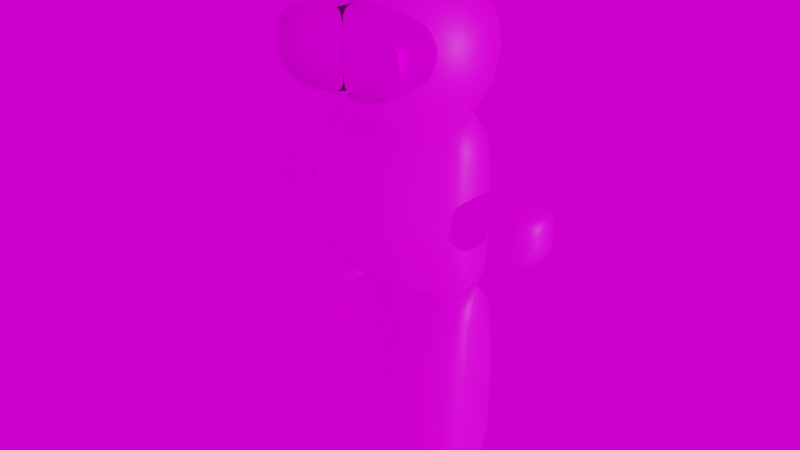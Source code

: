 # Source: C4.blend  (saved by Blender 3.6.11; exported with 4.5.12 LTS)
import bpy
from mathutils import Matrix  # noqa: F401  (used for matrix-valued properties, if any)

bpy.ops.wm.read_factory_settings(use_empty=True)
scene = bpy.context.scene
scene.name = 'Scene'

# ---- collections
col_charecter = bpy.data.collections.new('CHARECTER'); scene.collection.children.link(col_charecter)

# ---- images (referenced by path relative to the original .blend; pixels are not part of the script)
import os
ASSET_DIR = os.environ.get("B2B_ASSET_DIR", "")  # directory of the original .blend (textures are referenced by path, not embedded)
HERE = os.path.dirname(os.path.abspath(__file__))  # packed textures are extracted next to this script under _unpacked/

def load_image(name, relpath, width, height, colorspace="sRGB"):
    """Load a texture the original file referenced (path relative to the .blend, or extracted next to this script)."""
    p = next((c for c in (os.path.join(HERE, relpath), os.path.join(ASSET_DIR, relpath)) if relpath and os.path.exists(c)), "")
    if p:
        img = bpy.data.images.load(p, check_existing=True)
        img.name = name
    else:  # same state as the original file: an image datablock whose file is absent (Cycles renders it pink)
        img = bpy.data.images.new(name, width, height)
        img.source = "FILE"
        img.filepath = "//" + (relpath or name)
    img.colorspace_settings.name = colorspace
    return img
img_1697130628988_jpg_001 = load_image('1697130628988.jpg.001', '1697130628988.jpg', 1024, 1024, 'sRGB')
img_wallpaperflare_com_wallpaper_jpg = load_image('wallpaperflare.com_wallpaper.jpg', 'wallpaperflare.com_wallpaper.jpg', 1024, 1024, 'sRGB')

# ---- materials (node trees are filled in below, after node groups)
mat_man = bpy.data.materials.new('MAN')
mat_man.use_transparent_shadow = False
mat_glass = bpy.data.materials.new('GLASS')
mat_glass.use_transparent_shadow = False

# ---- material node trees
mat_man.use_nodes = True; mat_man.node_tree.nodes.clear()
_N = mat_man.node_tree.nodes; _L = mat_man.node_tree.links
n0 = _N.new('ShaderNodeBsdfPrincipled'); n0.name = 'Principled BSDF'; n0.location = (10, 300)
n0.distribution = 'GGX'
n0.subsurface_method = 'RANDOM_WALK_SKIN'
n0.inputs[3].default_value = 1.45
n0.inputs[27].default_value = (0.0, 0.0, 0.0, 1.0)
n0.inputs[28].default_value = 1.0
n1 = _N.new('ShaderNodeOutputMaterial'); n1.name = 'Material Output'; n1.location = (300, 300)
n2 = _N.new('ShaderNodeTexImage'); n2.name = 'Image Texture'; n2.location = (-280, 275)
n2.image = img_1697130628988_jpg_001
_L.new(n0.outputs[0], n1.inputs[0])
_L.new(n2.outputs[0], n0.inputs[0])
n1.is_active_output = True
mat_glass.use_nodes = True; mat_glass.node_tree.nodes.clear()
_N = mat_glass.node_tree.nodes; _L = mat_glass.node_tree.links
n0 = _N.new('ShaderNodeBsdfPrincipled'); n0.name = 'Principled BSDF'; n0.location = (10, 300)
n0.distribution = 'GGX'
n0.subsurface_method = 'RANDOM_WALK_SKIN'
n0.inputs[1].default_value = 1.0
n0.inputs[3].default_value = 1.45
n0.inputs[18].default_value = 1.0
n0.inputs[27].default_value = (0.0, 0.0, 0.0, 1.0)
n0.inputs[28].default_value = 1.0
n1 = _N.new('ShaderNodeOutputMaterial'); n1.name = 'Material Output'; n1.location = (300, 300)
n2 = _N.new('ShaderNodeTexImage'); n2.name = 'Image Texture'; n2.location = (-280, 275)
n2.image = img_1697130628988_jpg_001
_L.new(n0.outputs[0], n1.inputs[0])
_L.new(n2.outputs[0], n0.inputs[0])
n1.is_active_output = True

# ---- world
world_world = bpy.data.worlds.new('World'); scene.world = world_world
world_world.use_nodes = True; world_world.node_tree.nodes.clear()
_N = world_world.node_tree.nodes; _L = world_world.node_tree.links
n0 = _N.new('ShaderNodeBackground'); n0.name = 'Background'; n0.location = (10, 300)
n1 = _N.new('ShaderNodeOutputWorld'); n1.name = 'World Output'; n1.location = (300, 300)
n2 = _N.new('ShaderNodeTexEnvironment'); n2.name = 'Environment Texture'; n2.location = (-280, 275)
n2.image = img_wallpaperflare_com_wallpaper_jpg
_L.new(n0.outputs[0], n1.inputs[0])
_L.new(n2.outputs[0], n0.inputs[0])
n1.is_active_output = True
world_world.use_sun_shadow = False
world_world.sun_shadow_jitter_overblur = 0.0

# ---- lights
light_sun = bpy.data.lights.new('Sun', 'SUN')
light_sun.transmission_factor = 0.0
light_sun.energy = 1.0

# ---- meshes
me_cube_001 = bpy.data.meshes.new('Cube.001')
me_cube_001.from_pydata([(-0.7791, -0.7391, -1.009), (-0.7791, -0.7391, 0.9911), (-0.7791, 0.7391, -1.009), (-0.7791, 0.7391, 0.9911), (0.0, 1.16, -1.0), (0.0, 1.16, 1.0), (0.0, -1.16, -1.0), (0.0, -1.16, 1.0), (-0.4744, 1.121, -1.0), (-0.4744, -1.121, 1.0), (-0.4744, 1.121, 1.0), (-0.4744, -1.121, -1.0), (-1.103, 0.4183, -1.0), (-1.103, -0.4183, -1.0), (-1.103, -0.4183, 1.0), (-1.103, 0.4183, 1.0), (-1.54, -0.4295, -0.05747), (-1.354, -0.4295, 0.1096), (-1.954, -0.4295, -0.05747), (-1.97, -0.4295, 0.1096), (-1.54, 0.5636, -0.05747), (-1.354, 0.5636, 0.1096), (-1.954, 0.5636, -0.05747), (-1.97, 0.5636, 0.1096), (-1.439, -0.2701, 0.242), (-1.97, -0.2701, 0.242), (-1.97, 0.4073, 0.242), (-1.439, 0.4073, 0.242), (-1.954, 0.5636, -0.1877), (-1.54, 0.5636, -0.1877), (-1.54, -0.4295, -0.1877), (-1.954, -0.4295, -0.1877), (-1.359, -0.4295, -0.2699), (-1.359, 0.5636, -0.2699), (-1.774, 0.5636, -0.2699), (-1.774, -0.4295, -0.2699), (0.7791, -0.7391, -1.009), (0.7791, -0.7391, 0.9911), (0.7791, 0.7391, -1.009), (0.7791, 0.7391, 0.9911), (0.4744, 1.121, -1.0), (0.4744, -1.121, 1.0), (0.4744, 1.121, 1.0), (0.4744, -1.121, -1.0), (1.103, 0.4183, -1.0), (1.103, -0.4183, -1.0), (1.103, -0.4183, 1.0), (1.103, 0.4183, 1.0), (1.54, -0.4295, -0.05747), (1.354, -0.4295, 0.1096), (1.954, -0.4295, -0.05747), (1.97, -0.4295, 0.1096), (1.54, 0.5636, -0.05747), (1.354, 0.5636, 0.1096), (1.954, 0.5636, -0.05747), (1.97, 0.5636, 0.1096), (1.439, -0.2701, 0.242), (1.97, -0.2701, 0.242), (1.97, 0.4073, 0.242), (1.439, 0.4073, 0.242), (1.954, 0.5636, -0.1877), (1.54, 0.5636, -0.1877), (1.54, -0.4295, -0.1877), (1.954, -0.4295, -0.1877), (1.359, -0.4295, -0.2699), (1.359, 0.5636, -0.2699), (1.774, 0.5636, -0.2699), (1.774, -0.4295, -0.2699)], [], [(0, 1, 14, 13), (11, 9, 1, 0), (10, 3, 1, 9), (8, 4, 6, 11), (8, 10, 5, 4), (2, 3, 10, 8), (2, 8, 11, 0), (5, 10, 9, 7), (6, 7, 9, 11), (13, 14, 15, 12), (1, 3, 15, 14), (2, 0, 13, 12), (3, 2, 12, 15), (31, 35, 32, 30, 16, 17, 19, 18), (28, 34, 35, 31), (33, 32, 35, 34), (23, 19, 25, 26), (21, 17, 16, 20), (21, 23, 26, 27), (19, 17, 24, 25), (22, 18, 19, 23), (29, 33, 34, 28, 22, 23, 21, 20), (27, 24, 17, 21), (26, 25, 24, 27), (18, 22, 28, 31), (29, 30, 32, 33), (20, 16, 30, 29), (36, 45, 46, 37), (43, 36, 37, 41), (42, 41, 37, 39), (40, 43, 6, 4), (40, 4, 5, 42), (38, 40, 42, 39), (38, 36, 43, 40), (5, 7, 41, 42), (6, 43, 41, 7), (45, 44, 47, 46), (37, 46, 47, 39), (38, 44, 45, 36), (39, 47, 44, 38), (63, 50, 51, 49, 48, 62, 64, 67), (60, 63, 67, 66), (65, 66, 67, 64), (55, 58, 57, 51), (53, 52, 48, 49), (53, 59, 58, 55), (51, 57, 56, 49), (54, 55, 51, 50), (61, 52, 53, 55, 54, 60, 66, 65), (59, 53, 49, 56), (58, 59, 56, 57), (50, 63, 60, 54), (61, 65, 64, 62), (52, 61, 62, 48)])
me_cube_001.polygons.foreach_set('use_smooth', [True] * 54)
_uv = me_cube_001.uv_layers.new(name='UVMap')
_uv.uv.foreach_set('vector', [0.8167, 0.259, 0.8227, 0.2552, 0.8227, 0.2552, 0.8167, 0.259, 0.8158, 0.2575, 0.8218, 0.2537, 0.8227, 0.2552, 0.8167, 0.259, 0.8196, 0.2403, 0.8211, 0.2394, 0.8249, 0.2454, 0.8234, 0.2463, 0.8046, 0.2499, 0.8061, 0.2489, 0.8099, 0.2549, 0.8084, 0.2559, 0.8062, 0.2425, 0.8122, 0.2387, 0.8132, 0.2402, 0.8072, 0.244, 0.8053, 0.241, 0.8113, 0.2372, 0.8122, 0.2387, 0.8062, 0.2425, 0.8031, 0.2508, 0.8046, 0.2499, 0.8084, 0.2559, 0.8069, 0.2568, 0.8181, 0.2413, 0.8196, 0.2403, 0.8234, 0.2463, 0.8219, 0.2473, 0.8148, 0.256, 0.8208, 0.2522, 0.8218, 0.2537, 0.8158, 0.2575, 0.8015, 0.235, 0.8075, 0.2312, 0.8113, 0.2372, 0.8053, 0.241, 0.8249, 0.2454, 0.8211, 0.2394, 0.8211, 0.2394, 0.8249, 0.2454, 0.8031, 0.2508, 0.8069, 0.2568, 0.8069, 0.2568, 0.8031, 0.2508, 0.8113, 0.2372, 0.8053, 0.241, 0.8053, 0.241, 0.8113, 0.2372, 0.8053, 0.241, 0.8053, 0.241, 0.8015, 0.235, 0.8015, 0.235, 0.8015, 0.235, 0.8075, 0.2312, 0.8113, 0.2372, 0.8053, 0.241, 0.8091, 0.247, 0.8091, 0.247, 0.8053, 0.241, 0.8053, 0.241, 0.8129, 0.253, 0.8069, 0.2568, 0.8031, 0.2508, 0.8091, 0.247, 0.8151, 0.2432, 0.8113, 0.2372, 0.8113, 0.2372, 0.8151, 0.2432, 0.8189, 0.2492, 0.8227, 0.2552, 0.8167, 0.259, 0.8129, 0.253, 0.8189, 0.2492, 0.8151, 0.2432, 0.8151, 0.2432, 0.8189, 0.2492, 0.8113, 0.2372, 0.8075, 0.2312, 0.8075, 0.2312, 0.8113, 0.2372, 0.8091, 0.247, 0.8053, 0.241, 0.8113, 0.2372, 0.8151, 0.2432, 0.8129, 0.253, 0.8129, 0.253, 0.8091, 0.247, 0.8091, 0.247, 0.8091, 0.247, 0.8151, 0.2432, 0.8189, 0.2492, 0.8129, 0.253, 0.8189, 0.2492, 0.8227, 0.2552, 0.8227, 0.2552, 0.8189, 0.2492, 0.8151, 0.2432, 0.8211, 0.2394, 0.8249, 0.2454, 0.8189, 0.2492, 0.8053, 0.241, 0.8091, 0.247, 0.8091, 0.247, 0.8053, 0.241, 0.8129, 0.253, 0.8167, 0.259, 0.8167, 0.259, 0.8129, 0.253, 0.8129, 0.253, 0.8167, 0.259, 0.8167, 0.259, 0.8129, 0.253, 0.8167, 0.259, 0.8167, 0.259, 0.8227, 0.2552, 0.8227, 0.2552, 0.8158, 0.2575, 0.8167, 0.259, 0.8227, 0.2552, 0.8218, 0.2537, 0.8196, 0.2403, 0.8234, 0.2463, 0.8249, 0.2454, 0.8211, 0.2394, 0.8046, 0.2499, 0.8084, 0.2559, 0.8099, 0.2549, 0.8061, 0.2489, 0.8062, 0.2425, 0.8072, 0.244, 0.8132, 0.2402, 0.8122, 0.2387, 0.8053, 0.241, 0.8062, 0.2425, 0.8122, 0.2387, 0.8113, 0.2372, 0.8031, 0.2508, 0.8069, 0.2568, 0.8084, 0.2559, 0.8046, 0.2499, 0.8181, 0.2413, 0.8219, 0.2473, 0.8234, 0.2463, 0.8196, 0.2403, 0.8148, 0.256, 0.8158, 0.2575, 0.8218, 0.2537, 0.8208, 0.2522, 0.8015, 0.235, 0.8053, 0.241, 0.8113, 0.2372, 0.8075, 0.2312, 0.8249, 0.2454, 0.8249, 0.2454, 0.8211, 0.2394, 0.8211, 0.2394, 0.8031, 0.2508, 0.8031, 0.2508, 0.8069, 0.2568, 0.8069, 0.2568, 0.8113, 0.2372, 0.8113, 0.2372, 0.8053, 0.241, 0.8053, 0.241, 0.8053, 0.241, 0.8053, 0.241, 0.8113, 0.2372, 0.8075, 0.2312, 0.8015, 0.235, 0.8015, 0.235, 0.8015, 0.235, 0.8053, 0.241, 0.8091, 0.247, 0.8053, 0.241, 0.8053, 0.241, 0.8091, 0.247, 0.8129, 0.253, 0.8091, 0.247, 0.8031, 0.2508, 0.8069, 0.2568, 0.8151, 0.2432, 0.8151, 0.2432, 0.8113, 0.2372, 0.8113, 0.2372, 0.8189, 0.2492, 0.8129, 0.253, 0.8167, 0.259, 0.8227, 0.2552, 0.8189, 0.2492, 0.8189, 0.2492, 0.8151, 0.2432, 0.8151, 0.2432, 0.8113, 0.2372, 0.8113, 0.2372, 0.8075, 0.2312, 0.8075, 0.2312, 0.8091, 0.247, 0.8151, 0.2432, 0.8113, 0.2372, 0.8053, 0.241, 0.8129, 0.253, 0.8129, 0.253, 0.8189, 0.2492, 0.8151, 0.2432, 0.8091, 0.247, 0.8091, 0.247, 0.8091, 0.247, 0.8129, 0.253, 0.8189, 0.2492, 0.8189, 0.2492, 0.8227, 0.2552, 0.8227, 0.2552, 0.8151, 0.2432, 0.8189, 0.2492, 0.8249, 0.2454, 0.8211, 0.2394, 0.8053, 0.241, 0.8053, 0.241, 0.8091, 0.247, 0.8091, 0.247, 0.8129, 0.253, 0.8129, 0.253, 0.8167, 0.259, 0.8167, 0.259, 0.8129, 0.253, 0.8129, 0.253, 0.8167, 0.259, 0.8167, 0.259])
me_cube_001.materials.append(mat_man)
me_cube_001.materials.append(mat_glass)
me_cube_001.update()
me_cube_002 = bpy.data.meshes.new('Cube.002')
me_cube_002.from_pydata([(-0.8316, 1.8, 1.091), (-0.8316, 1.8, 1.718), (-0.9298, 0.5094, 1.055), (-0.9298, 0.5094, 1.755), (0.008602, 0.5094, 1.055), (0.008602, 0.5094, 1.755), (0.008602, 1.8, 1.055), (0.008602, 1.8, 1.755), (-0.08962, 1.8, 1.718), (-0.08962, 1.8, 1.091), (-0.9298, 2.007, 1.055), (-0.9298, 2.007, 1.755), (0.008602, 2.007, 1.755), (0.008602, 2.007, 1.055), (-0.8316, 2.007, 1.091), (-0.8316, 2.007, 1.718), (-0.08962, 2.007, 1.718), (-0.08962, 2.007, 1.091), (-0.8316, 1.8, 1.091), (-0.8316, 1.8, 1.718), (0.008602, 1.8, 1.055), (0.008602, 1.8, 1.755), (-0.08962, 1.8, 1.718), (-0.08962, 1.8, 1.091), (0.8316, 1.8, 1.091), (0.8316, 1.8, 1.718), (0.9298, 0.5094, 1.055), (0.9298, 0.5094, 1.755), (-0.008602, 0.5094, 1.055), (-0.008602, 0.5094, 1.755), (-0.008602, 1.8, 1.055), (-0.008602, 1.8, 1.755), (0.08962, 1.8, 1.718), (0.08962, 1.8, 1.091), (0.9298, 2.007, 1.055), (0.9298, 2.007, 1.755), (-0.008602, 2.007, 1.755), (-0.008602, 2.007, 1.055), (0.8316, 2.007, 1.091), (0.8316, 2.007, 1.718), (0.08962, 2.007, 1.718), (0.08962, 2.007, 1.091), (0.8316, 1.8, 1.091), (0.8316, 1.8, 1.718), (-0.008602, 1.8, 1.055), (-0.008602, 1.8, 1.755), (0.08962, 1.8, 1.718), (0.08962, 1.8, 1.091)], [], [(3, 11, 12, 7, 5), (6, 13, 10, 2, 4), (2, 3, 5, 4), (0, 1, 15, 14), (9, 0, 14, 17), (14, 15, 11, 10), (15, 16, 12, 11), (17, 14, 10, 13), (6, 9, 17, 13), (1, 8, 16, 15), (8, 7, 12, 16), (2, 10, 11, 3), (23, 22, 19, 18), (22, 23, 20, 21), (27, 29, 31, 36, 35), (30, 28, 26, 34, 37), (26, 28, 29, 27), (24, 38, 39, 25), (33, 41, 38, 24), (38, 34, 35, 39), (39, 35, 36, 40), (41, 37, 34, 38), (30, 37, 41, 33), (25, 39, 40, 32), (32, 40, 36, 31), (26, 27, 35, 34), (47, 42, 43, 46), (46, 45, 44, 47)])
me_cube_002.polygons.foreach_set('use_smooth', [True] * 28)
me_cube_002.polygons.foreach_set('material_index', [1, 1, 1, 1, 1, 1, 1, 1, 1, 1, 1, 1, 1, 1, 1, 1, 1, 1, 1, 1, 1, 1, 1, 1, 1, 1, 1, 1])
_uv = me_cube_002.uv_layers.new(name='UVMap')
_uv.uv.foreach_set('vector', [0.04503, 0.9722, 0.04503, 0.9805, 0.04091, 0.9805, 0.04091, 0.9805, 0.04091, 0.9722, 0.03425, 0.9756, 0.03425, 0.9756, 0.03013, 0.9756, 0.03013, 0.9673, 0.03425, 0.9673, 0.02856, 0.964, 0.0368, 0.964, 0.0368, 0.9681, 0.02856, 0.9681, 0.02899, 0.9883, 0.03637, 0.9883, 0.03637, 0.9883, 0.02899, 0.9883, 0.02899, 0.985, 0.02899, 0.9883, 0.02899, 0.9883, 0.02899, 0.985, 0.02899, 0.9883, 0.03637, 0.9883, 0.0368, 0.9887, 0.02856, 0.9887, 0.03637, 0.9883, 0.03637, 0.985, 0.0368, 0.9846, 0.0368, 0.9887, 0.02899, 0.985, 0.02899, 0.9883, 0.02856, 0.9887, 0.02856, 0.9846, 0.02856, 0.9846, 0.02899, 0.985, 0.02899, 0.985, 0.02856, 0.9846, 0.04617, 0.9834, 0.04617, 0.9801, 0.04617, 0.9801, 0.04617, 0.9834, 0.04617, 0.9801, 0.0466, 0.9797, 0.0466, 0.9797, 0.04617, 0.9801, 0.02856, 0.964, 0.02856, 0.9558, 0.0368, 0.9558, 0.0368, 0.964, 0.4963, 0.5128, 0.5037, 0.5128, 0.5037, 0.516, 0.4963, 0.516, 0.5037, 0.5128, 0.4963, 0.5128, 0.4959, 0.5123, 0.5041, 0.5123, 0.04503, 0.9722, 0.04091, 0.9722, 0.04091, 0.9805, 0.04091, 0.9805, 0.04503, 0.9805, 0.03425, 0.9756, 0.03425, 0.9673, 0.03013, 0.9673, 0.03013, 0.9756, 0.03425, 0.9756, 0.02856, 0.964, 0.02856, 0.9681, 0.0368, 0.9681, 0.0368, 0.964, 0.02899, 0.9883, 0.02899, 0.9883, 0.03637, 0.9883, 0.03637, 0.9883, 0.02899, 0.985, 0.02899, 0.985, 0.02899, 0.9883, 0.02899, 0.9883, 0.02899, 0.9883, 0.02856, 0.9887, 0.0368, 0.9887, 0.03637, 0.9883, 0.03637, 0.9883, 0.0368, 0.9887, 0.0368, 0.9846, 0.03637, 0.985, 0.02899, 0.985, 0.02856, 0.9846, 0.02856, 0.9887, 0.02899, 0.9883, 0.02856, 0.9846, 0.02856, 0.9846, 0.02899, 0.985, 0.02899, 0.985, 0.04617, 0.9834, 0.04617, 0.9834, 0.04617, 0.9801, 0.04617, 0.9801, 0.04617, 0.9801, 0.04617, 0.9801, 0.0466, 0.9797, 0.0466, 0.9797, 0.02856, 0.964, 0.0368, 0.964, 0.0368, 0.9558, 0.02856, 0.9558, 0.4963, 0.5128, 0.4963, 0.516, 0.5037, 0.516, 0.5037, 0.5128, 0.5037, 0.5128, 0.5041, 0.5123, 0.4959, 0.5123, 0.4963, 0.5128])
me_cube_002.materials.append(mat_man)
me_cube_002.materials.append(mat_glass)
me_cube_002.update()
me_cube_003 = bpy.data.meshes.new('Cube.003')
me_cube_003.from_pydata([(-1.027, 0.655, -2.515), (-1.027, 0.655, -0.5154), (-1.054, -0.5889, -2.526), (-1.054, -0.5889, -0.5261), (-0.6106, -0.8617, -2.537), (-0.6106, -0.8617, -0.5366), (-0.6106, 0.9049, -2.537), (-0.6106, 0.9049, -0.5366), (-1.147, -0.3194, -0.5261), (-1.147, -0.3194, -2.526), (-1.12, 0.4049, -2.515), (-1.12, 0.4049, -0.5154), (-0.4017, -0.6451, -0.5366), (-0.4017, 0.6883, -0.5366), (-0.4017, -0.6451, -2.537), (-0.4017, 0.6883, -2.537), (-0.1956, -0.2221, -0.5366), (-0.1956, 0.2653, -0.5366), (-0.1956, -0.2221, -2.537), (-0.1956, 0.2653, -2.537), (-0.9176, 0.4568, -2.734), (-0.936, -0.3885, -2.741), (-0.6349, 0.6266, -2.748), (-0.6349, -0.5739, -2.748), (-0.9809, 0.2868, -2.734), (-0.9993, -0.2054, -2.741), (-0.493, -0.4267, -2.748), (-0.493, 0.4794, -2.748), (-0.353, -0.1393, -2.748), (-0.353, 0.192, -2.748), (1.027, 0.655, -2.515), (1.027, 0.655, -0.5154), (1.054, -0.5889, -2.526), (1.054, -0.5889, -0.5261), (0.6106, -0.8617, -2.537), (0.6106, -0.8617, -0.5366), (0.6106, 0.9049, -2.537), (0.6106, 0.9049, -0.5366), (1.147, -0.3194, -0.5261), (1.147, -0.3194, -2.526), (1.12, 0.4049, -2.515), (1.12, 0.4049, -0.5154), (0.4017, -0.6451, -0.5366), (0.4017, 0.6883, -0.5366), (0.4017, -0.6451, -2.537), (0.4017, 0.6883, -2.537), (0.1956, -0.2221, -0.5366), (0.1956, 0.2653, -0.5366), (0.1956, -0.2221, -2.537), (0.1956, 0.2653, -2.537), (0.9176, 0.4568, -2.734), (0.936, -0.3885, -2.741), (0.6349, 0.6266, -2.748), (0.6349, -0.5739, -2.748), (0.9809, 0.2868, -2.734), (0.9993, -0.2054, -2.741), (0.493, -0.4267, -2.748), (0.493, 0.4794, -2.748), (0.353, -0.1393, -2.748), (0.353, 0.192, -2.748)], [], [(4, 5, 3, 2), (2, 3, 8, 9), (15, 19, 29, 27), (3, 5, 7, 1), (0, 1, 7, 6), (9, 8, 11, 10), (1, 0, 10, 11), (14, 4, 23, 26), (3, 1, 11, 8), (7, 5, 12, 13), (15, 13, 17, 19), (5, 4, 14, 12), (19, 18, 28, 29), (6, 7, 13, 15), (17, 16, 18, 19), (13, 12, 16, 17), (12, 14, 18, 16), (0, 6, 22, 20), (23, 21, 20, 22), (20, 21, 25, 24), (23, 22, 27, 26), (26, 27, 29, 28), (4, 2, 21, 23), (9, 10, 24, 25), (6, 15, 27, 22), (2, 9, 25, 21), (18, 14, 26, 28), (10, 0, 20, 24), (34, 32, 33, 35), (32, 39, 38, 33), (45, 57, 59, 49), (33, 31, 37, 35), (30, 36, 37, 31), (39, 40, 41, 38), (31, 41, 40, 30), (44, 56, 53, 34), (33, 38, 41, 31), (37, 43, 42, 35), (45, 49, 47, 43), (35, 42, 44, 34), (49, 59, 58, 48), (36, 45, 43, 37), (47, 49, 48, 46), (43, 47, 46, 42), (42, 46, 48, 44), (30, 50, 52, 36), (53, 52, 50, 51), (50, 54, 55, 51), (53, 56, 57, 52), (56, 58, 59, 57), (34, 53, 51, 32), (39, 55, 54, 40), (36, 52, 57, 45), (32, 51, 55, 39), (48, 58, 56, 44), (40, 54, 50, 30)])
me_cube_003.polygons.foreach_set('use_smooth', [True] * 56)
_uv = me_cube_003.uv_layers.new(name='UVMap')
_uv.uv.foreach_set('vector', [0.8072, 0.244, 0.8132, 0.2402, 0.8151, 0.2432, 0.8091, 0.247, 0.8091, 0.247, 0.8151, 0.2432, 0.8151, 0.2432, 0.8091, 0.247, 0.8148, 0.256, 0.8148, 0.256, 0.8148, 0.256, 0.8148, 0.256, 0.8151, 0.2432, 0.8181, 0.2413, 0.8219, 0.2473, 0.8189, 0.2492, 0.8129, 0.253, 0.8189, 0.2492, 0.8208, 0.2522, 0.8148, 0.256, 0.8091, 0.247, 0.8151, 0.2432, 0.8189, 0.2492, 0.8129, 0.253, 0.8189, 0.2492, 0.8129, 0.253, 0.8129, 0.253, 0.8189, 0.2492, 0.8072, 0.244, 0.8072, 0.244, 0.8072, 0.244, 0.8072, 0.244, 0.8151, 0.2432, 0.8189, 0.2492, 0.8189, 0.2492, 0.8151, 0.2432, 0.8219, 0.2473, 0.8181, 0.2413, 0.8181, 0.2413, 0.8219, 0.2473, 0.8148, 0.256, 0.8208, 0.2522, 0.8208, 0.2522, 0.8148, 0.256, 0.8132, 0.2402, 0.8072, 0.244, 0.8072, 0.244, 0.8132, 0.2402, 0.8148, 0.256, 0.8061, 0.2489, 0.8061, 0.2489, 0.8148, 0.256, 0.8148, 0.256, 0.8208, 0.2522, 0.8208, 0.2522, 0.8148, 0.256, 0.8208, 0.2522, 0.8132, 0.2402, 0.8061, 0.2489, 0.8148, 0.256, 0.8219, 0.2473, 0.8181, 0.2413, 0.8181, 0.2413, 0.8219, 0.2473, 0.8132, 0.2402, 0.8072, 0.244, 0.8072, 0.244, 0.8132, 0.2402, 0.8129, 0.253, 0.8148, 0.256, 0.8148, 0.256, 0.8129, 0.253, 0.8061, 0.2489, 0.8091, 0.247, 0.8129, 0.253, 0.8099, 0.2549, 0.8129, 0.253, 0.8091, 0.247, 0.8091, 0.247, 0.8129, 0.253, 0.8061, 0.2489, 0.8099, 0.2549, 0.8099, 0.2549, 0.8061, 0.2489, 0.8061, 0.2489, 0.8099, 0.2549, 0.8099, 0.2549, 0.8061, 0.2489, 0.8072, 0.244, 0.8091, 0.247, 0.8091, 0.247, 0.8072, 0.244, 0.8091, 0.247, 0.8129, 0.253, 0.8129, 0.253, 0.8091, 0.247, 0.8148, 0.256, 0.8148, 0.256, 0.8148, 0.256, 0.8148, 0.256, 0.8091, 0.247, 0.8091, 0.247, 0.8091, 0.247, 0.8091, 0.247, 0.8072, 0.244, 0.8072, 0.244, 0.8072, 0.244, 0.8072, 0.244, 0.8129, 0.253, 0.8129, 0.253, 0.8129, 0.253, 0.8129, 0.253, 0.8072, 0.244, 0.8091, 0.247, 0.8151, 0.2432, 0.8132, 0.2402, 0.8091, 0.247, 0.8091, 0.247, 0.8151, 0.2432, 0.8151, 0.2432, 0.8148, 0.256, 0.8148, 0.256, 0.8148, 0.256, 0.8148, 0.256, 0.8151, 0.2432, 0.8189, 0.2492, 0.8219, 0.2473, 0.8181, 0.2413, 0.8129, 0.253, 0.8148, 0.256, 0.8208, 0.2522, 0.8189, 0.2492, 0.8091, 0.247, 0.8129, 0.253, 0.8189, 0.2492, 0.8151, 0.2432, 0.8189, 0.2492, 0.8189, 0.2492, 0.8129, 0.253, 0.8129, 0.253, 0.8072, 0.244, 0.8072, 0.244, 0.8072, 0.244, 0.8072, 0.244, 0.8151, 0.2432, 0.8151, 0.2432, 0.8189, 0.2492, 0.8189, 0.2492, 0.8219, 0.2473, 0.8219, 0.2473, 0.8181, 0.2413, 0.8181, 0.2413, 0.8148, 0.256, 0.8148, 0.256, 0.8208, 0.2522, 0.8208, 0.2522, 0.8132, 0.2402, 0.8132, 0.2402, 0.8072, 0.244, 0.8072, 0.244, 0.8148, 0.256, 0.8148, 0.256, 0.8061, 0.2489, 0.8061, 0.2489, 0.8148, 0.256, 0.8148, 0.256, 0.8208, 0.2522, 0.8208, 0.2522, 0.8208, 0.2522, 0.8148, 0.256, 0.8061, 0.2489, 0.8132, 0.2402, 0.8219, 0.2473, 0.8219, 0.2473, 0.8181, 0.2413, 0.8181, 0.2413, 0.8132, 0.2402, 0.8132, 0.2402, 0.8072, 0.244, 0.8072, 0.244, 0.8129, 0.253, 0.8129, 0.253, 0.8148, 0.256, 0.8148, 0.256, 0.8061, 0.2489, 0.8099, 0.2549, 0.8129, 0.253, 0.8091, 0.247, 0.8129, 0.253, 0.8129, 0.253, 0.8091, 0.247, 0.8091, 0.247, 0.8061, 0.2489, 0.8061, 0.2489, 0.8099, 0.2549, 0.8099, 0.2549, 0.8061, 0.2489, 0.8061, 0.2489, 0.8099, 0.2549, 0.8099, 0.2549, 0.8072, 0.244, 0.8072, 0.244, 0.8091, 0.247, 0.8091, 0.247, 0.8091, 0.247, 0.8091, 0.247, 0.8129, 0.253, 0.8129, 0.253, 0.8148, 0.256, 0.8148, 0.256, 0.8148, 0.256, 0.8148, 0.256, 0.8091, 0.247, 0.8091, 0.247, 0.8091, 0.247, 0.8091, 0.247, 0.8072, 0.244, 0.8072, 0.244, 0.8072, 0.244, 0.8072, 0.244, 0.8129, 0.253, 0.8129, 0.253, 0.8129, 0.253, 0.8129, 0.253])
me_cube_003.materials.append(mat_man)
me_cube_003.materials.append(mat_glass)
me_cube_003.update()
me_cube_004 = bpy.data.meshes.new('Cube.004')
me_cube_004.from_pydata([(0.0, 2.275e-07, 2.098), (0.0, 0.8316, 1.949), (0.0, 1.346, 1.558), (0.0, 1.346, 1.076), (0.0, 0.8316, 0.6857), (-0.4856, 0.6728, 1.949), (-0.7212, 1.089, 1.558), (-0.7212, 1.089, 1.076), (-0.4856, 0.6728, 0.6857), (-0.7212, 0.257, 1.949), (-1.103, 0.4158, 1.558), (-1.103, 0.4158, 1.076), (-0.7212, 0.257, 0.6857), (0.0, 2.275e-07, 0.5367), (-0.7212, -0.257, 1.949), (-1.103, -0.4158, 1.558), (-1.103, -0.4158, 1.076), (-0.7212, -0.257, 0.6857), (-0.4856, -0.6728, 1.949), (-0.7212, -1.089, 1.558), (-0.7212, -1.089, 1.076), (-0.4856, -0.6728, 0.6857), (0.0, -0.8316, 1.949), (0.0, -1.346, 1.558), (0.0, -1.346, 1.076), (0.0, -0.8316, 0.6857), (0.4856, 0.6728, 1.949), (0.7212, 1.089, 1.558), (0.7212, 1.089, 1.076), (0.4856, 0.6728, 0.6857), (0.7212, 0.257, 1.949), (1.103, 0.4158, 1.558), (1.103, 0.4158, 1.076), (0.7212, 0.257, 0.6857), (0.7212, -0.257, 1.949), (1.103, -0.4158, 1.558), (1.103, -0.4158, 1.076), (0.7212, -0.257, 0.6857), (0.4856, -0.6728, 1.949), (0.7212, -1.089, 1.558), (0.7212, -1.089, 1.076), (0.4856, -0.6728, 0.6857)], [], [(4, 3, 7, 8), (2, 1, 5, 6), (13, 4, 8), (3, 2, 6, 7), (1, 0, 5), (8, 7, 11, 12), (6, 5, 9, 10), (13, 8, 12), (7, 6, 10, 11), (5, 0, 9), (12, 11, 16, 17), (10, 9, 14, 15), (13, 12, 17), (11, 10, 15, 16), (9, 0, 14), (17, 16, 20, 21), (15, 14, 18, 19), (13, 17, 21), (16, 15, 19, 20), (14, 0, 18), (21, 20, 24, 25), (19, 18, 22, 23), (13, 21, 25), (20, 19, 23, 24), (18, 0, 22), (4, 29, 28, 3), (2, 27, 26, 1), (13, 29, 4), (3, 28, 27, 2), (1, 26, 0), (29, 33, 32, 28), (27, 31, 30, 26), (13, 33, 29), (28, 32, 31, 27), (26, 30, 0), (33, 37, 36, 32), (31, 35, 34, 30), (13, 37, 33), (32, 36, 35, 31), (30, 34, 0), (37, 41, 40, 36), (35, 39, 38, 34), (13, 41, 37), (36, 40, 39, 35), (34, 38, 0), (41, 25, 24, 40), (39, 23, 22, 38), (13, 25, 41), (40, 24, 23, 39), (38, 22, 0)])
me_cube_004.polygons.foreach_set('use_smooth', [True] * 50)
_uv = me_cube_004.uv_layers.new(name='UVMap')
_uv.uv.foreach_set('vector', [0.8003, 0.2425, 0.8034, 0.2473, 0.801, 0.2488, 0.7979, 0.244, 0.8064, 0.2521, 0.8095, 0.2569, 0.8071, 0.2584, 0.804, 0.2536, 0.7961, 0.2385, 0.8003, 0.2425, 0.7979, 0.244, 0.8034, 0.2473, 0.8064, 0.2521, 0.804, 0.2536, 0.801, 0.2488, 0.8095, 0.2569, 0.8113, 0.2624, 0.8071, 0.2584, 0.7979, 0.244, 0.801, 0.2488, 0.7986, 0.2503, 0.7955, 0.2455, 0.804, 0.2536, 0.8071, 0.2584, 0.8047, 0.2599, 0.8016, 0.2551, 0.7937, 0.24, 0.7979, 0.244, 0.7955, 0.2455, 0.801, 0.2488, 0.804, 0.2536, 0.8016, 0.2551, 0.7986, 0.2503, 0.8071, 0.2584, 0.8089, 0.264, 0.8047, 0.2599, 0.8195, 0.2303, 0.8226, 0.2351, 0.8202, 0.2366, 0.8171, 0.2318, 0.8256, 0.2399, 0.8287, 0.2447, 0.8263, 0.2462, 0.8232, 0.2414, 0.8152, 0.2262, 0.8195, 0.2303, 0.8171, 0.2318, 0.8226, 0.2351, 0.8256, 0.2399, 0.8232, 0.2414, 0.8202, 0.2366, 0.8287, 0.2447, 0.8305, 0.2502, 0.8263, 0.2462, 0.8171, 0.2318, 0.8202, 0.2366, 0.8178, 0.2381, 0.8147, 0.2333, 0.8232, 0.2414, 0.8263, 0.2462, 0.8239, 0.2477, 0.8208, 0.2429, 0.8128, 0.2278, 0.8171, 0.2318, 0.8147, 0.2333, 0.8202, 0.2366, 0.8232, 0.2414, 0.8208, 0.2429, 0.8178, 0.2381, 0.8263, 0.2462, 0.8281, 0.2517, 0.8239, 0.2477, 0.8147, 0.2333, 0.8178, 0.2381, 0.8154, 0.2396, 0.8123, 0.2349, 0.8208, 0.2429, 0.8239, 0.2477, 0.8215, 0.2492, 0.8184, 0.2444, 0.8105, 0.2293, 0.8147, 0.2333, 0.8123, 0.2349, 0.8178, 0.2381, 0.8208, 0.2429, 0.8184, 0.2444, 0.8154, 0.2396, 0.8239, 0.2477, 0.8257, 0.2533, 0.8215, 0.2492, 0.8003, 0.2425, 0.7979, 0.244, 0.801, 0.2488, 0.8034, 0.2473, 0.8064, 0.2521, 0.804, 0.2536, 0.8071, 0.2584, 0.8095, 0.2569, 0.7961, 0.2385, 0.7979, 0.244, 0.8003, 0.2425, 0.8034, 0.2473, 0.801, 0.2488, 0.804, 0.2536, 0.8064, 0.2521, 0.8095, 0.2569, 0.8071, 0.2584, 0.8113, 0.2624, 0.7979, 0.244, 0.7955, 0.2455, 0.7986, 0.2503, 0.801, 0.2488, 0.804, 0.2536, 0.8016, 0.2551, 0.8047, 0.2599, 0.8071, 0.2584, 0.7937, 0.24, 0.7955, 0.2455, 0.7979, 0.244, 0.801, 0.2488, 0.7986, 0.2503, 0.8016, 0.2551, 0.804, 0.2536, 0.8071, 0.2584, 0.8047, 0.2599, 0.8089, 0.264, 0.8195, 0.2303, 0.8171, 0.2318, 0.8202, 0.2366, 0.8226, 0.2351, 0.8256, 0.2399, 0.8232, 0.2414, 0.8263, 0.2462, 0.8287, 0.2447, 0.8152, 0.2262, 0.8171, 0.2318, 0.8195, 0.2303, 0.8226, 0.2351, 0.8202, 0.2366, 0.8232, 0.2414, 0.8256, 0.2399, 0.8287, 0.2447, 0.8263, 0.2462, 0.8305, 0.2502, 0.8171, 0.2318, 0.8147, 0.2333, 0.8178, 0.2381, 0.8202, 0.2366, 0.8232, 0.2414, 0.8208, 0.2429, 0.8239, 0.2477, 0.8263, 0.2462, 0.8128, 0.2278, 0.8147, 0.2333, 0.8171, 0.2318, 0.8202, 0.2366, 0.8178, 0.2381, 0.8208, 0.2429, 0.8232, 0.2414, 0.8263, 0.2462, 0.8239, 0.2477, 0.8281, 0.2517, 0.8147, 0.2333, 0.8123, 0.2349, 0.8154, 0.2396, 0.8178, 0.2381, 0.8208, 0.2429, 0.8184, 0.2444, 0.8215, 0.2492, 0.8239, 0.2477, 0.8105, 0.2293, 0.8123, 0.2349, 0.8147, 0.2333, 0.8178, 0.2381, 0.8154, 0.2396, 0.8184, 0.2444, 0.8208, 0.2429, 0.8239, 0.2477, 0.8215, 0.2492, 0.8257, 0.2533])
me_cube_004.materials.append(mat_man)
me_cube_004.materials.append(mat_glass)
me_cube_004.update()

# ---- objects
ob_body = bpy.data.objects.new('BODY', me_cube_001)
ob_glass = bpy.data.objects.new('GLASS', me_cube_002)
ob_sun = bpy.data.objects.new('Sun', light_sun)
ob_legs = bpy.data.objects.new('LEGS', me_cube_003)
ob_head = bpy.data.objects.new('HEAD', me_cube_004)

# ---- transforms, parenting, visibility, modifiers, constraints
ob_body.location = (0.0, 0.0, 0.0)
ob_body.rotation_euler = (0.0, -0.0, -3.142)
ob_body.scale = (0.7558, 0.5425, 1.0)
_m = ob_body.modifiers.new('Subdivision', 'SUBSURF')
_m.render_levels = 1
ob_glass.location = (0.0, 0.2572, 0.0)
ob_glass.rotation_euler = (0.0, -0.0, -3.142)
ob_glass.scale = (0.7558, 0.5425, 1.0)
_m = ob_glass.modifiers.new('Subdivision', 'SUBSURF')
_m.levels = 3
_m.render_levels = 3
ob_sun.location = (19.37, -0.04439, 2.639)
ob_sun.rotation_euler = (1.7e-06, 1.497, 1.829e-06)
ob_legs.location = (0.0, 0.0, 0.0)
ob_legs.rotation_euler = (0.0, -0.0, -3.142)
ob_legs.scale = (0.7558, 0.5425, 1.0)
_m = ob_legs.modifiers.new('Subdivision', 'SUBSURF')
_m.render_levels = 1
ob_head.location = (0.0, 0.0, 0.0)
ob_head.rotation_euler = (0.0, -0.0, -3.142)
ob_head.scale = (0.7558, 0.5425, 1.0)
_m = ob_head.modifiers.new('Subdivision', 'SUBSURF')
_m.render_levels = 1

# ---- collection membership
col_charecter.objects.link(ob_body)
col_charecter.objects.link(ob_glass)
col_charecter.objects.link(ob_sun)
col_charecter.objects.link(ob_legs)
col_charecter.objects.link(ob_head)

# ---- scene / render settings (as saved in the file)
scene.frame_start = 1; scene.frame_end = 250; scene.frame_set(93)
scene.render.engine = 'BLENDER_EEVEE_NEXT'
scene.cycles.sampling_pattern = 'TABULATED_SOBOL'
scene.view_settings.view_transform = 'Filmic'
bpy.context.view_layer.update()

# ---- added for rendering (the .blend has no active camera): camera
cam_auto = bpy.data.cameras.new('AutoCamera')
cam_auto.lens = 50.0
cam_auto.sensor_width = 36.0
cam_auto.clip_end = 1000.0
ob_auto_camera = bpy.data.objects.new('AutoCamera', cam_auto)
scene.collection.objects.link(ob_auto_camera)
ob_auto_camera.location = (5.45708, -6.59932, 4.04039)
ob_auto_camera.rotation_euler = (1.09748, -7.21219e-08, 0.694738)
scene.camera = ob_auto_camera
bpy.context.view_layer.update()
